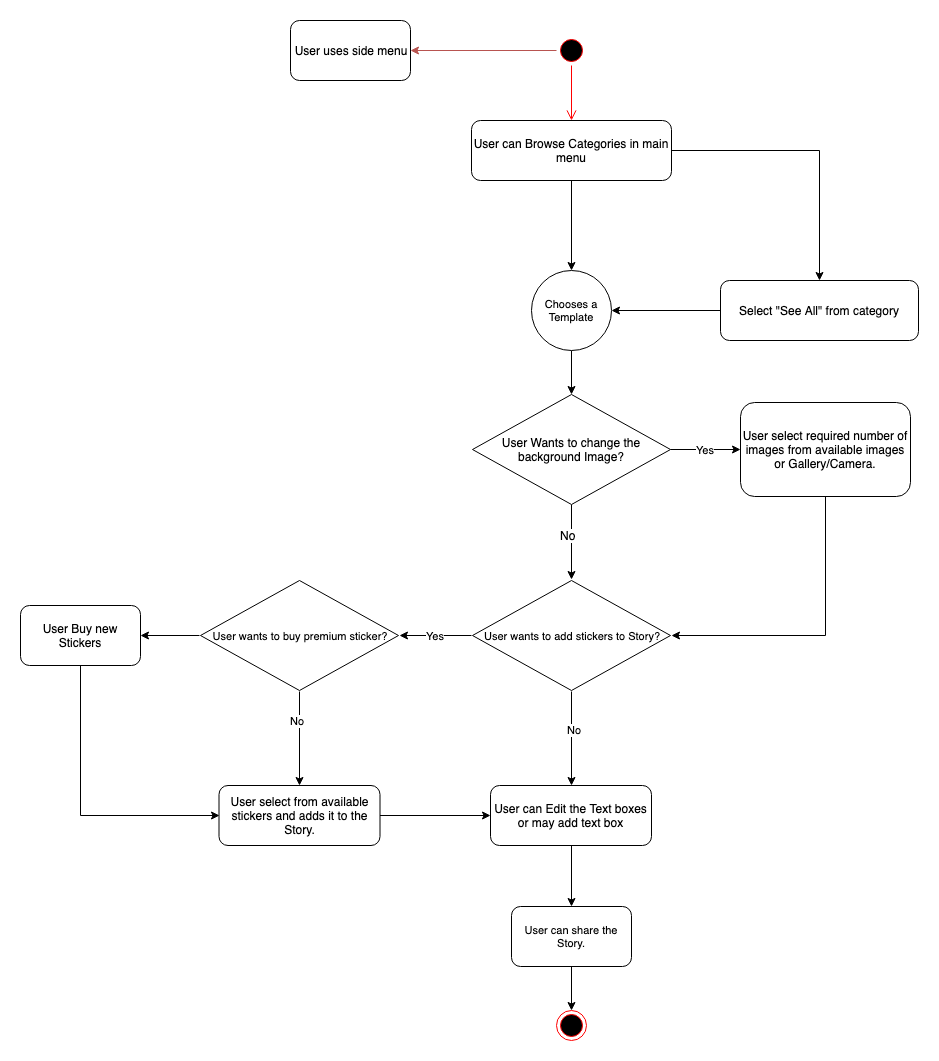

The diagram above was exported from draw.io. Its source (the exported page's mxGraphModel, read from the mxfile embedded in the PNG):
<mxGraphModel dx="1796" dy="616" grid="1" gridSize="10" guides="1" tooltips="1" connect="1" arrows="1" fold="1" page="1" pageScale="1" pageWidth="850" pageHeight="1100" math="0" shadow="0">
  <root>
    <mxCell id="0" />
    <mxCell id="1" parent="0" />
    <mxCell id="RaKj-NtDlraIp82aUZes-7" style="edgeStyle=orthogonalEdgeStyle;rounded=0;orthogonalLoop=1;jettySize=auto;html=1;entryX=1;entryY=0.5;entryDx=0;entryDy=0;fillColor=#f8cecc;strokeColor=#b85450;" edge="1" parent="1" source="RaKj-NtDlraIp82aUZes-1" target="RaKj-NtDlraIp82aUZes-8">
      <mxGeometry relative="1" as="geometry">
        <mxPoint x="270" y="25" as="targetPoint" />
      </mxGeometry>
    </mxCell>
    <mxCell id="RaKj-NtDlraIp82aUZes-1" value="" style="ellipse;html=1;shape=startState;fillColor=#000000;strokeColor=#ff0000;" vertex="1" parent="1">
      <mxGeometry x="406" y="35" width="30" height="30" as="geometry" />
    </mxCell>
    <mxCell id="RaKj-NtDlraIp82aUZes-2" value="" style="edgeStyle=orthogonalEdgeStyle;html=1;verticalAlign=bottom;endArrow=open;endSize=8;strokeColor=#ff0000;entryX=0.5;entryY=0;entryDx=0;entryDy=0;" edge="1" source="RaKj-NtDlraIp82aUZes-1" parent="1" target="RaKj-NtDlraIp82aUZes-5">
      <mxGeometry relative="1" as="geometry">
        <mxPoint x="425" y="80" as="targetPoint" />
      </mxGeometry>
    </mxCell>
    <mxCell id="RaKj-NtDlraIp82aUZes-3" value="" style="ellipse;html=1;shape=endState;fillColor=#000000;strokeColor=#ff0000;" vertex="1" parent="1">
      <mxGeometry x="406" y="1010" width="30" height="30" as="geometry" />
    </mxCell>
    <mxCell id="RaKj-NtDlraIp82aUZes-9" value="" style="edgeStyle=orthogonalEdgeStyle;rounded=0;orthogonalLoop=1;jettySize=auto;html=1;entryX=0.5;entryY=0;entryDx=0;entryDy=0;" edge="1" parent="1" source="RaKj-NtDlraIp82aUZes-5" target="RaKj-NtDlraIp82aUZes-52">
      <mxGeometry relative="1" as="geometry">
        <mxPoint x="425" y="200" as="targetPoint" />
      </mxGeometry>
    </mxCell>
    <mxCell id="RaKj-NtDlraIp82aUZes-49" style="edgeStyle=orthogonalEdgeStyle;rounded=0;orthogonalLoop=1;jettySize=auto;html=1;exitX=1;exitY=0.5;exitDx=0;exitDy=0;entryX=0.5;entryY=0;entryDx=0;entryDy=0;fontSize=11;" edge="1" parent="1" source="RaKj-NtDlraIp82aUZes-5" target="RaKj-NtDlraIp82aUZes-10">
      <mxGeometry relative="1" as="geometry" />
    </mxCell>
    <mxCell id="RaKj-NtDlraIp82aUZes-5" value="User can Browse Categories in main menu" style="rounded=1;whiteSpace=wrap;html=1;" vertex="1" parent="1">
      <mxGeometry x="321" y="120" width="200" height="60" as="geometry" />
    </mxCell>
    <mxCell id="RaKj-NtDlraIp82aUZes-8" value="User uses side menu" style="rounded=1;whiteSpace=wrap;html=1;" vertex="1" parent="1">
      <mxGeometry x="140" y="20" width="120" height="60" as="geometry" />
    </mxCell>
    <mxCell id="RaKj-NtDlraIp82aUZes-51" value="" style="edgeStyle=orthogonalEdgeStyle;rounded=0;orthogonalLoop=1;jettySize=auto;html=1;fontSize=11;entryX=1;entryY=0.5;entryDx=0;entryDy=0;" edge="1" parent="1" source="RaKj-NtDlraIp82aUZes-10" target="RaKj-NtDlraIp82aUZes-52">
      <mxGeometry relative="1" as="geometry">
        <mxPoint x="669" y="365" as="targetPoint" />
      </mxGeometry>
    </mxCell>
    <mxCell id="RaKj-NtDlraIp82aUZes-10" value="Select &quot;See All&quot; from category" style="rounded=1;whiteSpace=wrap;html=1;" vertex="1" parent="1">
      <mxGeometry x="570" y="280" width="198" height="60" as="geometry" />
    </mxCell>
    <mxCell id="RaKj-NtDlraIp82aUZes-15" value="Yes" style="edgeStyle=orthogonalEdgeStyle;rounded=0;orthogonalLoop=1;jettySize=auto;html=1;entryX=0;entryY=0.5;entryDx=0;entryDy=0;" edge="1" parent="1" source="RaKj-NtDlraIp82aUZes-13" target="RaKj-NtDlraIp82aUZes-16">
      <mxGeometry relative="1" as="geometry">
        <mxPoint x="590" y="449" as="targetPoint" />
      </mxGeometry>
    </mxCell>
    <mxCell id="RaKj-NtDlraIp82aUZes-17" style="edgeStyle=orthogonalEdgeStyle;rounded=0;orthogonalLoop=1;jettySize=auto;html=1;entryX=0.5;entryY=0;entryDx=0;entryDy=0;" edge="1" parent="1" source="RaKj-NtDlraIp82aUZes-13" target="RaKj-NtDlraIp82aUZes-18">
      <mxGeometry relative="1" as="geometry">
        <mxPoint x="421" y="620" as="targetPoint" />
      </mxGeometry>
    </mxCell>
    <mxCell id="RaKj-NtDlraIp82aUZes-19" value="No" style="text;html=1;resizable=0;points=[];align=center;verticalAlign=middle;labelBackgroundColor=#ffffff;" vertex="1" connectable="0" parent="RaKj-NtDlraIp82aUZes-17">
      <mxGeometry x="-0.2121" y="-4" relative="1" as="geometry">
        <mxPoint as="offset" />
      </mxGeometry>
    </mxCell>
    <mxCell id="RaKj-NtDlraIp82aUZes-13" value="User Wants to change the background Image?" style="rhombus;whiteSpace=wrap;html=1;fontSize=12;" vertex="1" parent="1">
      <mxGeometry x="322" y="394" width="198" height="110" as="geometry" />
    </mxCell>
    <mxCell id="RaKj-NtDlraIp82aUZes-26" style="edgeStyle=orthogonalEdgeStyle;rounded=0;orthogonalLoop=1;jettySize=auto;html=1;entryX=1;entryY=0.5;entryDx=0;entryDy=0;fontSize=11;exitX=0.5;exitY=1;exitDx=0;exitDy=0;" edge="1" parent="1" source="RaKj-NtDlraIp82aUZes-16" target="RaKj-NtDlraIp82aUZes-18">
      <mxGeometry relative="1" as="geometry" />
    </mxCell>
    <mxCell id="RaKj-NtDlraIp82aUZes-16" value="User select required number of images from available images or Gallery/Camera." style="rounded=1;whiteSpace=wrap;html=1;" vertex="1" parent="1">
      <mxGeometry x="590" y="402" width="170" height="94" as="geometry" />
    </mxCell>
    <mxCell id="RaKj-NtDlraIp82aUZes-29" value="Yes" style="edgeStyle=orthogonalEdgeStyle;rounded=0;orthogonalLoop=1;jettySize=auto;html=1;entryX=1;entryY=0.5;entryDx=0;entryDy=0;fontSize=11;" edge="1" parent="1" source="RaKj-NtDlraIp82aUZes-18" target="RaKj-NtDlraIp82aUZes-23">
      <mxGeometry relative="1" as="geometry" />
    </mxCell>
    <mxCell id="RaKj-NtDlraIp82aUZes-37" style="edgeStyle=orthogonalEdgeStyle;rounded=0;orthogonalLoop=1;jettySize=auto;html=1;fontSize=11;entryX=0.5;entryY=0;entryDx=0;entryDy=0;" edge="1" parent="1" source="RaKj-NtDlraIp82aUZes-18" target="RaKj-NtDlraIp82aUZes-48">
      <mxGeometry relative="1" as="geometry">
        <mxPoint x="420" y="759" as="targetPoint" />
      </mxGeometry>
    </mxCell>
    <mxCell id="RaKj-NtDlraIp82aUZes-43" value="No" style="text;html=1;resizable=0;points=[];align=center;verticalAlign=middle;labelBackgroundColor=#ffffff;fontSize=11;" vertex="1" connectable="0" parent="RaKj-NtDlraIp82aUZes-37">
      <mxGeometry x="-0.1852" y="2" relative="1" as="geometry">
        <mxPoint as="offset" />
      </mxGeometry>
    </mxCell>
    <mxCell id="RaKj-NtDlraIp82aUZes-18" value="User wants to add stickers to Story?" style="rhombus;whiteSpace=wrap;html=1;perimeterSpacing=1;rounded=0;verticalAlign=middle;fontSize=11;horizontal=1;" vertex="1" parent="1">
      <mxGeometry x="322" y="580" width="198" height="110" as="geometry" />
    </mxCell>
    <mxCell id="RaKj-NtDlraIp82aUZes-41" style="edgeStyle=orthogonalEdgeStyle;rounded=0;orthogonalLoop=1;jettySize=auto;html=1;entryX=0;entryY=0.5;entryDx=0;entryDy=0;fontSize=11;" edge="1" parent="1" source="RaKj-NtDlraIp82aUZes-20" target="RaKj-NtDlraIp82aUZes-48">
      <mxGeometry relative="1" as="geometry">
        <mxPoint x="320" y="815" as="targetPoint" />
      </mxGeometry>
    </mxCell>
    <mxCell id="RaKj-NtDlraIp82aUZes-20" value="User select from available stickers and adds it to the Story." style="rounded=1;whiteSpace=wrap;html=1;" vertex="1" parent="1">
      <mxGeometry x="68.5" y="785" width="161" height="60" as="geometry" />
    </mxCell>
    <mxCell id="RaKj-NtDlraIp82aUZes-24" style="edgeStyle=orthogonalEdgeStyle;rounded=0;orthogonalLoop=1;jettySize=auto;html=1;entryX=0.5;entryY=0;entryDx=0;entryDy=0;fontSize=11;" edge="1" parent="1" source="RaKj-NtDlraIp82aUZes-23" target="RaKj-NtDlraIp82aUZes-20">
      <mxGeometry relative="1" as="geometry" />
    </mxCell>
    <mxCell id="RaKj-NtDlraIp82aUZes-35" value="No" style="text;html=1;resizable=0;points=[];align=center;verticalAlign=middle;labelBackgroundColor=#ffffff;fontSize=11;" vertex="1" connectable="0" parent="RaKj-NtDlraIp82aUZes-24">
      <mxGeometry x="-0.383" y="-3" relative="1" as="geometry">
        <mxPoint as="offset" />
      </mxGeometry>
    </mxCell>
    <mxCell id="RaKj-NtDlraIp82aUZes-33" style="edgeStyle=orthogonalEdgeStyle;rounded=0;orthogonalLoop=1;jettySize=auto;html=1;fontSize=11;entryX=1;entryY=0.5;entryDx=0;entryDy=0;" edge="1" parent="1" source="RaKj-NtDlraIp82aUZes-23" target="RaKj-NtDlraIp82aUZes-34">
      <mxGeometry relative="1" as="geometry">
        <mxPoint x="-10" y="635" as="targetPoint" />
      </mxGeometry>
    </mxCell>
    <mxCell id="RaKj-NtDlraIp82aUZes-23" value="User wants to buy premium sticker?" style="rhombus;whiteSpace=wrap;html=1;perimeterSpacing=1;rounded=0;verticalAlign=middle;fontSize=11;horizontal=1;" vertex="1" parent="1">
      <mxGeometry x="50" y="580" width="198" height="110" as="geometry" />
    </mxCell>
    <mxCell id="RaKj-NtDlraIp82aUZes-36" style="edgeStyle=orthogonalEdgeStyle;rounded=0;orthogonalLoop=1;jettySize=auto;html=1;entryX=0;entryY=0.5;entryDx=0;entryDy=0;fontSize=11;exitX=0.5;exitY=1;exitDx=0;exitDy=0;" edge="1" parent="1" source="RaKj-NtDlraIp82aUZes-34" target="RaKj-NtDlraIp82aUZes-20">
      <mxGeometry relative="1" as="geometry">
        <Array as="points">
          <mxPoint x="-70" y="815" />
        </Array>
      </mxGeometry>
    </mxCell>
    <mxCell id="RaKj-NtDlraIp82aUZes-34" value="User Buy new Stickers" style="rounded=1;whiteSpace=wrap;html=1;" vertex="1" parent="1">
      <mxGeometry x="-130" y="605" width="120" height="60" as="geometry" />
    </mxCell>
    <mxCell id="RaKj-NtDlraIp82aUZes-40" style="edgeStyle=orthogonalEdgeStyle;rounded=0;orthogonalLoop=1;jettySize=auto;html=1;entryX=0.5;entryY=0;entryDx=0;entryDy=0;fontSize=11;" edge="1" parent="1" source="RaKj-NtDlraIp82aUZes-38" target="RaKj-NtDlraIp82aUZes-3">
      <mxGeometry relative="1" as="geometry" />
    </mxCell>
    <mxCell id="RaKj-NtDlraIp82aUZes-38" value="User can share the Story." style="rounded=1;whiteSpace=wrap;html=1;fontSize=11;" vertex="1" parent="1">
      <mxGeometry x="361" y="906" width="120" height="60" as="geometry" />
    </mxCell>
    <mxCell id="RaKj-NtDlraIp82aUZes-47" style="edgeStyle=orthogonalEdgeStyle;rounded=0;orthogonalLoop=1;jettySize=auto;html=1;entryX=0.5;entryY=0;entryDx=0;entryDy=0;fontSize=11;exitX=0.5;exitY=1;exitDx=0;exitDy=0;" edge="1" parent="1" source="RaKj-NtDlraIp82aUZes-48" target="RaKj-NtDlraIp82aUZes-38">
      <mxGeometry relative="1" as="geometry">
        <mxPoint x="420" y="871" as="sourcePoint" />
      </mxGeometry>
    </mxCell>
    <mxCell id="RaKj-NtDlraIp82aUZes-48" value="User can Edit the Text boxes or may add text box" style="rounded=1;whiteSpace=wrap;html=1;" vertex="1" parent="1">
      <mxGeometry x="340" y="785" width="161" height="60" as="geometry" />
    </mxCell>
    <mxCell id="RaKj-NtDlraIp82aUZes-54" style="edgeStyle=orthogonalEdgeStyle;rounded=0;orthogonalLoop=1;jettySize=auto;html=1;entryX=0.5;entryY=0;entryDx=0;entryDy=0;fontSize=11;" edge="1" parent="1" source="RaKj-NtDlraIp82aUZes-52" target="RaKj-NtDlraIp82aUZes-13">
      <mxGeometry relative="1" as="geometry" />
    </mxCell>
    <mxCell id="RaKj-NtDlraIp82aUZes-52" value="Chooses a Template" style="ellipse;whiteSpace=wrap;html=1;aspect=fixed;rounded=0;fontSize=11;" vertex="1" parent="1">
      <mxGeometry x="381" y="270" width="80" height="80" as="geometry" />
    </mxCell>
  </root>
</mxGraphModel>